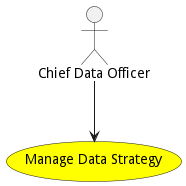

The diagram above was rendered by PlantUML. Its source (embedded in the PNG):
@startuml


usecase "Manage Data Strategy" as ManageDataStrategy #yellow

Actor "Chief Data Officer" as ChiefDataOfficer

ChiefDataOfficer --> ManageDataStrategy











@enduml